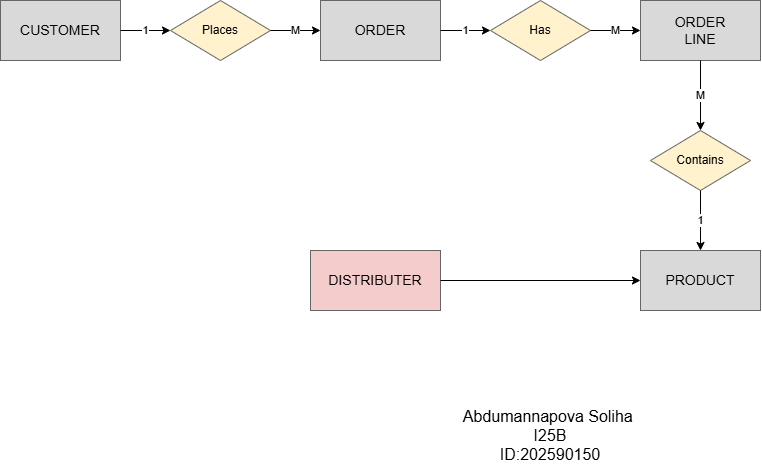

The diagram above was exported from draw.io. Its source (the exported page's mxGraphModel, read from the mxfile embedded in the PNG):
<mxGraphModel dx="1414" dy="837" grid="1" gridSize="10" guides="1" tooltips="1" connect="1" arrows="1" fold="1" page="1" pageScale="1" pageWidth="850" pageHeight="1100" math="0" shadow="0">
  <root>
    <mxCell id="0" />
    <mxCell id="1" parent="0" />
    <mxCell id="yUeapC1ZRQVgs93xKKb8-1" parent="1" style="rounded=0;whiteSpace=wrap;html=1;fillColor=#d9d9d9;strokeColor=#666666;fontSize=14;" value="CUSTOMER" vertex="1">
      <mxGeometry height="60" width="120" x="50" y="170" as="geometry" />
    </mxCell>
    <mxCell id="yUeapC1ZRQVgs93xKKb8-2" parent="1" style="rhombus;whiteSpace=wrap;html=1;fillColor=#fff2cc;strokeColor=#666666;" value="Places" vertex="1">
      <mxGeometry height="60" width="100" x="220" y="170" as="geometry" />
    </mxCell>
    <mxCell id="yUeapC1ZRQVgs93xKKb8-3" parent="1" style="rounded=0;whiteSpace=wrap;html=1;fillColor=#d9d9d9;strokeColor=#666666;fontSize=14;" value="ORDER" vertex="1">
      <mxGeometry height="60" width="120" x="370" y="170" as="geometry" />
    </mxCell>
    <mxCell id="yUeapC1ZRQVgs93xKKb8-4" parent="1" style="rhombus;whiteSpace=wrap;html=1;fillColor=#fff2cc;strokeColor=#666666;" value="Has" vertex="1">
      <mxGeometry height="60" width="100" x="540" y="170" as="geometry" />
    </mxCell>
    <mxCell id="yUeapC1ZRQVgs93xKKb8-5" parent="1" style="rounded=0;whiteSpace=wrap;html=1;fillColor=#d9d9d9;strokeColor=#666666;fontSize=14;" value="ORDER&#10;LINE" vertex="1">
      <mxGeometry height="60" width="120" x="690" y="170" as="geometry" />
    </mxCell>
    <mxCell id="yUeapC1ZRQVgs93xKKb8-6" parent="1" style="rhombus;whiteSpace=wrap;html=1;fillColor=#fff2cc;strokeColor=#666666;" value="Contains" vertex="1">
      <mxGeometry height="60" width="100" x="700" y="300" as="geometry" />
    </mxCell>
    <mxCell id="yUeapC1ZRQVgs93xKKb8-7" parent="1" style="rounded=0;whiteSpace=wrap;html=1;fillColor=#d9d9d9;strokeColor=#666666;fontSize=14;" value="PRODUCT" vertex="1">
      <mxGeometry height="60" width="120" x="690" y="420" as="geometry" />
    </mxCell>
    <mxCell id="yUeapC1ZRQVgs93xKKb8-8" parent="1" style="rounded=0;whiteSpace=wrap;html=1;fillColor=#f4cccc;strokeColor=#666666;fontSize=14;" value="DISTRIBUTER" vertex="1">
      <mxGeometry height="60" width="130" x="360" y="420" as="geometry" />
    </mxCell>
    <mxCell id="yUeapC1ZRQVgs93xKKb8-9" edge="1" parent="1" source="yUeapC1ZRQVgs93xKKb8-1" style="edgeStyle=orthogonalEdgeStyle;rounded=0;orthogonalLoop=1;jettySize=auto;html=1;" target="yUeapC1ZRQVgs93xKKb8-2" value="1">
      <mxGeometry relative="1" as="geometry" />
    </mxCell>
    <mxCell id="yUeapC1ZRQVgs93xKKb8-10" edge="1" parent="1" source="yUeapC1ZRQVgs93xKKb8-2" style="edgeStyle=orthogonalEdgeStyle;rounded=0;orthogonalLoop=1;jettySize=auto;html=1;" target="yUeapC1ZRQVgs93xKKb8-3" value="M">
      <mxGeometry relative="1" as="geometry" />
    </mxCell>
    <mxCell id="yUeapC1ZRQVgs93xKKb8-11" edge="1" parent="1" source="yUeapC1ZRQVgs93xKKb8-3" style="edgeStyle=orthogonalEdgeStyle;rounded=0;orthogonalLoop=1;jettySize=auto;html=1;" target="yUeapC1ZRQVgs93xKKb8-4" value="1">
      <mxGeometry relative="1" as="geometry" />
    </mxCell>
    <mxCell id="yUeapC1ZRQVgs93xKKb8-12" edge="1" parent="1" source="yUeapC1ZRQVgs93xKKb8-4" style="edgeStyle=orthogonalEdgeStyle;rounded=0;orthogonalLoop=1;jettySize=auto;html=1;" target="yUeapC1ZRQVgs93xKKb8-5" value="M">
      <mxGeometry relative="1" as="geometry" />
    </mxCell>
    <mxCell id="yUeapC1ZRQVgs93xKKb8-13" edge="1" parent="1" source="yUeapC1ZRQVgs93xKKb8-5" style="edgeStyle=orthogonalEdgeStyle;rounded=0;orthogonalLoop=1;jettySize=auto;html=1;" target="yUeapC1ZRQVgs93xKKb8-6" value="M">
      <mxGeometry relative="1" as="geometry" />
    </mxCell>
    <mxCell id="yUeapC1ZRQVgs93xKKb8-14" edge="1" parent="1" source="yUeapC1ZRQVgs93xKKb8-6" style="edgeStyle=orthogonalEdgeStyle;rounded=0;orthogonalLoop=1;jettySize=auto;html=1;" target="yUeapC1ZRQVgs93xKKb8-7" value="1">
      <mxGeometry relative="1" as="geometry" />
    </mxCell>
    <mxCell id="yUeapC1ZRQVgs93xKKb8-15" edge="1" parent="1" source="yUeapC1ZRQVgs93xKKb8-8" style="edgeStyle=orthogonalEdgeStyle;rounded=0;orthogonalLoop=1;jettySize=auto;html=1;" target="yUeapC1ZRQVgs93xKKb8-7" value="">
      <mxGeometry relative="1" as="geometry" />
    </mxCell>
    <mxCell id="yUeapC1ZRQVgs93xKKb8-19" parent="1" style="text;html=1;whiteSpace=wrap;strokeColor=none;fillColor=none;align=center;verticalAlign=middle;rounded=0;fontSize=16;" value="Abdumannapova Soliha&amp;nbsp;&lt;div&gt;I25B&lt;/div&gt;&lt;div&gt;ID:202590150&lt;/div&gt;" vertex="1">
      <mxGeometry height="30" width="180" x="510" y="590" as="geometry" />
    </mxCell>
  </root>
</mxGraphModel>